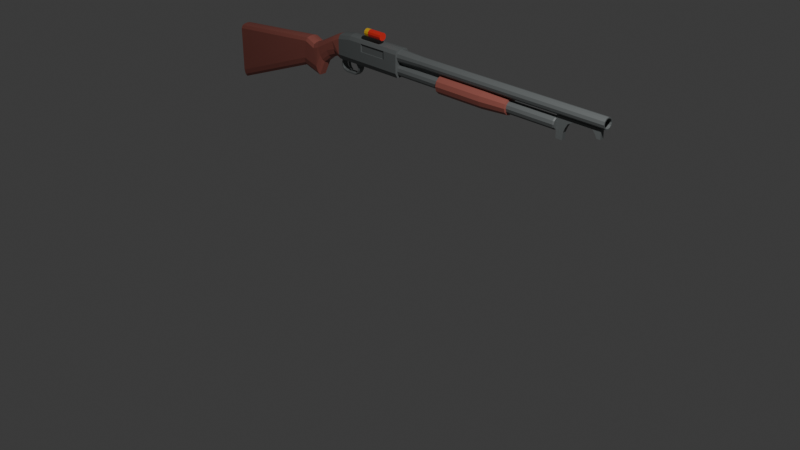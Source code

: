# Source: Shotgun.blend  (saved by Blender 4.4.32; exported with 4.5.12 LTS)
import bpy
from mathutils import Matrix  # noqa: F401  (used for matrix-valued properties, if any)

bpy.ops.wm.read_factory_settings(use_empty=True)
scene = bpy.context.scene
scene.name = 'Scene'

# ---- collections
col_collection = bpy.data.collections.new('Collection'); scene.collection.children.link(col_collection)
col_reference = bpy.data.collections.new('Reference'); scene.collection.children.link(col_reference)
col_stock = bpy.data.collections.new('Stock'); scene.collection.children.link(col_stock)
col_pump = bpy.data.collections.new('Pump'); scene.collection.children.link(col_pump)
col_barrel = bpy.data.collections.new('Barrel'); scene.collection.children.link(col_barrel)
col_tube = bpy.data.collections.new('Tube'); scene.collection.children.link(col_tube)
col_mechanicalslides = bpy.data.collections.new('MechanicalSlides'); scene.collection.children.link(col_mechanicalslides)
col_breachplate = bpy.data.collections.new('BreachPlate'); scene.collection.children.link(col_breachplate)
col_trigger = bpy.data.collections.new('Trigger'); scene.collection.children.link(col_trigger)
col_shell = bpy.data.collections.new('Shell'); scene.collection.children.link(col_shell)

# ---- materials (node trees are filled in below, after node groups)
mat_metal = bpy.data.materials.new('Metal')
mat_wood = bpy.data.materials.new('Wood')
mat_shell_red = bpy.data.materials.new('Shell_red')
mat_shell_brass = bpy.data.materials.new('Shell_brass')

# ---- material node trees
mat_metal.use_nodes = True; mat_metal.node_tree.nodes.clear()
_N = mat_metal.node_tree.nodes; _L = mat_metal.node_tree.links
n0 = _N.new('ShaderNodeBsdfPrincipled'); n0.name = 'Principled BSDF'; n0.location = (10, 300)
n0.inputs[0].default_value = (0.1384, 0.15, 0.15, 1.0)
n1 = _N.new('ShaderNodeOutputMaterial'); n1.name = 'Material Output'; n1.location = (300, 300)
_L.new(n0.outputs[0], n1.inputs[0])
n1.is_active_output = True
mat_wood.use_nodes = True; mat_wood.node_tree.nodes.clear()
_N = mat_wood.node_tree.nodes; _L = mat_wood.node_tree.links
n0 = _N.new('ShaderNodeBsdfPrincipled'); n0.name = 'Principled BSDF'; n0.location = (10, 300)
n0.inputs[0].default_value = (0.3505, 0.1063, 0.08479, 1.0)
n1 = _N.new('ShaderNodeOutputMaterial'); n1.name = 'Material Output'; n1.location = (300, 300)
_L.new(n0.outputs[0], n1.inputs[0])
n1.is_active_output = True
mat_shell_red.use_nodes = True; mat_shell_red.node_tree.nodes.clear()
_N = mat_shell_red.node_tree.nodes; _L = mat_shell_red.node_tree.links
n0 = _N.new('ShaderNodeBsdfPrincipled'); n0.name = 'Principled BSDF'; n0.location = (10, 300)
n0.inputs[0].default_value = (0.8, 0.03472, 0.02811, 1.0)
n1 = _N.new('ShaderNodeOutputMaterial'); n1.name = 'Material Output'; n1.location = (300, 300)
_L.new(n0.outputs[0], n1.inputs[0])
n1.is_active_output = True
mat_shell_brass.use_nodes = True; mat_shell_brass.node_tree.nodes.clear()
_N = mat_shell_brass.node_tree.nodes; _L = mat_shell_brass.node_tree.links
n0 = _N.new('ShaderNodeBsdfPrincipled'); n0.name = 'Principled BSDF'; n0.location = (10, 300)
n0.inputs[0].default_value = (0.8003, 0.4914, 0.02402, 1.0)
n1 = _N.new('ShaderNodeOutputMaterial'); n1.name = 'Material Output'; n1.location = (300, 300)
_L.new(n0.outputs[0], n1.inputs[0])
n1.is_active_output = True

# ---- world
world_world = bpy.data.worlds.new('World'); scene.world = world_world
world_world.use_nodes = True; world_world.node_tree.nodes.clear()
_N = world_world.node_tree.nodes; _L = world_world.node_tree.links
n0 = _N.new('ShaderNodeOutputWorld'); n0.name = 'World Output'; n0.location = (300, 300)
n1 = _N.new('ShaderNodeBackground'); n1.name = 'Background'; n1.location = (10, 300)
n1.inputs[0].default_value = (0.05088, 0.05088, 0.05088, 1.0)
_L.new(n1.outputs[0], n0.inputs[0])
n0.is_active_output = True
world_world.color = (0.05088, 0.05088, 0.05088)
world_world.sun_shadow_jitter_overblur = 0.0

# ---- cameras
cam_camera = bpy.data.cameras.new('Camera')
cam_camera.clip_end = 100.0
cam_camera.ortho_scale = 7.314

# ---- lights
light_light = bpy.data.lights.new('Light', 'POINT')
light_light.energy = 1000.0
light_light.shadow_soft_size = 0.1

# ---- meshes
me_cube_001 = bpy.data.meshes.new('Cube.001')
me_cube_001.from_pydata([(-1.0, 0.0, -1.0), (-1.0, 0.0, 1.0), (1.01, 0.0, -0.5369), (0.938, 0.0, 0.9383), (0.4354, 0.0, 1.0), (0.4354, 0.0, -1.0), (0.7844, 0.0, 1.0), (0.7797, 0.0, -0.8302), (1.535, 0.0, 0.3134), (1.389, 0.0, 1.729), (1.173, 0.0, 1.21), (1.272, 0.0, -0.1118), (1.66, 0.0, 0.4484), (1.566, 0.0, 2.837), (1.882, 0.0, 0.1542), (2.026, 0.0, 2.419), (4.318, 0.0, 0.8908), (4.352, 0.0, 5.162), (-1.0, 1.0, -0.6299), (-1.0, 0.8015, -0.8804), (-1.0, 0.7068, 1.0), (-1.0, 1.0, 0.6663), (0.9911, 1.0, -0.157), (1.004, 0.8015, -0.4142), (0.938, 0.4435, 0.9383), (0.4354, 1.0, -0.6268), (0.4354, 0.8015, -0.8794), (0.4354, 0.7068, 1.0), (0.4354, 1.0, 0.6646), (0.7835, 1.0, 0.6596), (0.7844, 0.7068, 1.0), (0.7807, 1.0, -0.4469), (0.78, 0.8015, -0.7064), (1.389, 0.4435, 1.729), (1.496, 1.0, 0.6885), (1.523, 0.8015, 0.4346), (1.173, 0.4435, 1.21), (1.244, 1.0, 0.2706), (1.263, 0.8015, 0.01178), (1.566, 0.4435, 2.837), (1.644, 1.0, 0.8504), (1.655, 0.8015, 0.5783), (2.026, 0.4435, 2.419), (1.904, 1.0, 0.5037), (1.889, 0.8015, 0.2671), (4.352, 0.4435, 5.162), (4.319, 0.8015, 1.001), (4.321, 1.0, 1.233), (-1.0, 0.4007, -0.9683), (0.4354, 0.4007, -0.9678), (0.7798, 0.4007, -0.7963), (1.007, 0.4007, -0.5036), (1.268, 0.4007, -0.07805), (1.529, 0.4007, 0.3459), (1.657, 0.4007, 0.4853), (1.886, 0.4007, 0.1826), (4.318, 0.4007, 0.918), (0.9463, 0.7098, 0.7676), (0.963, 0.9053, 0.4224), (0.8209, 0.97, 0.6615), (1.407, 0.7116, 1.555), (1.441, 0.9054, 1.226), (1.186, 0.7108, 1.037), (1.211, 0.9131, 0.6995), (1.575, 0.7123, 2.605), (1.592, 0.89, 2.173), (2.013, 0.7127, 2.207), (1.988, 0.8882, 1.816), (4.348, 0.8746, 4.596), (4.351, 0.7129, 4.964), (-1.0, -1.0, -0.6299), (-1.0, -0.8015, -0.8804), (-1.0, -0.7068, 1.0), (-1.0, -1.0, 0.6663), (0.9911, -1.0, -0.157), (1.004, -0.8015, -0.4142), (0.938, -0.4435, 0.9383), (0.4354, -1.0, -0.6268), (0.4354, -0.8015, -0.8794), (0.4354, -0.7068, 1.0), (0.4354, -1.0, 0.6646), (0.7835, -1.0, 0.6596), (0.7844, -0.7068, 1.0), (0.7807, -1.0, -0.4469), (0.78, -0.8015, -0.7064), (1.389, -0.4435, 1.729), (1.496, -1.0, 0.6885), (1.523, -0.8015, 0.4346), (1.173, -0.4435, 1.21), (1.244, -1.0, 0.2706), (1.263, -0.8015, 0.01178), (1.566, -0.4435, 2.837), (1.644, -1.0, 0.8504), (1.655, -0.8015, 0.5783), (2.026, -0.4435, 2.419), (1.904, -1.0, 0.5037), (1.889, -0.8015, 0.2671), (4.352, -0.4435, 5.162), (4.319, -0.8015, 1.001), (4.321, -1.0, 1.233), (-1.0, -0.4007, -0.9683), (0.4354, -0.4007, -0.9678), (0.7798, -0.4007, -0.7963), (1.007, -0.4007, -0.5036), (1.268, -0.4007, -0.07805), (1.529, -0.4007, 0.3459), (1.657, -0.4007, 0.4853), (1.886, -0.4007, 0.1826), (4.318, -0.4007, 0.918), (0.9463, -0.7098, 0.7676), (0.963, -0.9053, 0.4224), (0.8209, -0.97, 0.6615), (1.407, -0.7116, 1.555), (1.441, -0.9054, 1.226), (1.186, -0.7108, 1.037), (1.211, -0.9131, 0.6995), (1.575, -0.7123, 2.605), (1.592, -0.89, 2.173), (2.013, -0.7127, 2.207), (1.988, -0.8882, 1.816), (4.348, -0.8746, 4.596), (4.351, -0.7129, 4.964), (0.06516, 0.0, -1.0), (0.06516, 0.0, 1.0), (0.06516, 0.8015, -0.8797), (0.06516, 1.0, -0.6276), (0.06516, 0.7068, 1.0), (0.06516, 1.0, 0.6651), (0.06516, 0.4007, -0.9679), (0.06516, -0.8015, -0.8797), (0.06516, -1.0, -0.6276), (0.06516, -0.7068, 1.0), (0.06516, -1.0, 0.6651), (0.06516, -0.4007, -0.9679), (-0.6374, 0.0, -1.0), (-0.6374, 0.8015, -0.8802), (-0.6374, 1.0, 0.6658), (-0.6374, 0.4007, -0.9682), (-0.6374, -0.8015, -0.8802), (-0.6374, -1.0, 0.6658), (-0.6374, -0.4007, -0.9682), (-0.6374, 0.0, 1.0), (-0.6374, 1.0, -0.6291), (-0.6374, 0.7068, 1.0), (-0.6374, -1.0, -0.6291), (-0.6374, -0.7068, 1.0), (-0.6374, 1.0, -0.04329), (0.06516, 1.0, -0.04329), (-0.6374, 0.8509, -0.6291), (0.06516, 0.8509, -0.6276), (0.06516, 0.8509, -0.04329), (-0.6374, 0.8509, -0.04329)], [], [(143, 20, 1, 141), (51, 23, 38, 52), (31, 29, 59, 58, 22), (33, 39, 64, 60), (33, 9, 13, 39), (0, 1, 20, 21, 18, 19, 48), (37, 63, 61, 34), (128, 49, 5, 122), (24, 3, 10, 36), (30, 27, 4, 6), (49, 50, 7, 5), (66, 64, 39, 42), (53, 35, 41, 54), (69, 66, 42, 45), (24, 30, 6, 3), (25, 28, 29, 31), (50, 51, 2, 7), (54, 41, 44, 55), (52, 38, 35, 53), (36, 10, 9, 33), (39, 13, 15, 42), (46, 47, 68, 69, 45, 17, 16, 56), (55, 44, 46, 56), (42, 15, 17, 45), (135, 19, 18, 142), (22, 58, 63, 37), (30, 24, 57, 59, 29), (32, 26, 25, 31), (126, 27, 28, 127), (27, 30, 29, 28), (23, 32, 31, 22), (34, 61, 65, 40), (38, 23, 22, 37), (35, 38, 37, 34), (36, 33, 60, 62), (41, 35, 34, 40), (40, 65, 67, 43), (44, 41, 40, 43), (43, 47, 46, 44), (43, 67, 68, 47), (125, 147, 127, 28, 25), (14, 55, 56, 16), (11, 52, 53, 8), (12, 54, 55, 14), (32, 23, 51, 50), (8, 53, 54, 12), (26, 32, 50, 49), (124, 26, 49, 128), (2, 51, 52, 11), (57, 58, 59), (63, 58, 57, 62), (61, 63, 62, 60), (65, 61, 60, 64), (67, 65, 64, 66), (68, 67, 66, 69), (24, 36, 62, 57), (145, 141, 1, 72), (103, 104, 90, 75), (83, 74, 110, 111, 81), (85, 112, 116, 91), (85, 91, 13, 9), (0, 100, 71, 70, 73, 72, 1), (89, 86, 113, 115), (133, 122, 5, 101), (76, 88, 10, 3), (82, 6, 4, 79), (101, 5, 7, 102), (118, 94, 91, 116), (105, 106, 93, 87), (121, 97, 94, 118), (76, 3, 6, 82), (77, 83, 81, 80), (102, 7, 2, 103), (106, 107, 96, 93), (104, 105, 87, 90), (88, 85, 9, 10), (91, 94, 15, 13), (98, 108, 16, 17, 97, 121, 120, 99), (107, 108, 98, 96), (94, 97, 17, 15), (138, 144, 70, 71), (74, 89, 115, 110), (82, 81, 111, 109, 76), (84, 83, 77, 78), (131, 132, 80, 79), (79, 80, 81, 82), (75, 74, 83, 84), (86, 92, 117, 113), (90, 89, 74, 75), (87, 86, 89, 90), (88, 114, 112, 85), (93, 92, 86, 87), (92, 95, 119, 117), (96, 95, 92, 93), (95, 96, 98, 99), (95, 99, 120, 119), (130, 77, 80, 132), (14, 16, 108, 107), (11, 8, 105, 104), (12, 14, 107, 106), (84, 102, 103, 75), (8, 12, 106, 105), (78, 101, 102, 84), (129, 133, 101, 78), (2, 11, 104, 103), (109, 111, 110), (115, 114, 109, 110), (113, 112, 114, 115), (117, 116, 112, 113), (119, 118, 116, 117), (120, 121, 118, 119), (76, 109, 114, 88), (138, 140, 133, 129), (144, 130, 132, 139), (145, 139, 132, 131), (78, 77, 130, 129), (140, 134, 122, 133), (79, 4, 123, 131), (135, 124, 128, 137), (147, 125, 149, 150), (143, 126, 127, 136), (26, 124, 125, 25), (137, 128, 122, 134), (27, 126, 123, 4), (48, 137, 134, 0), (20, 143, 136, 21), (18, 21, 136, 146, 142), (19, 135, 137, 48), (100, 0, 134, 140), (72, 73, 139, 145), (70, 144, 139, 73), (71, 100, 140, 138), (129, 130, 144, 138), (131, 123, 141, 145), (124, 135, 142, 125), (126, 143, 141, 123), (147, 146, 136, 127), (148, 151, 150, 149), (146, 147, 150, 151), (142, 146, 151, 148), (125, 142, 148, 149)])
me_cube_001.polygons.foreach_set('material_index', [0, 1, 1, 1, 1, 0, 1, 0, 1, 0, 0, 1, 1, 1, 1, 0, 1, 1, 1, 1, 1, 1, 1, 1, 0, 1, 1, 0, 0, 0, 1, 1, 1, 1, 1, 1, 1, 1, 1, 1, 0, 1, 1, 1, 1, 1, 0, 0, 1, 1, 1, 1, 1, 1, 1, 1, 0, 1, 1, 1, 1, 0, 1, 0, 1, 0, 0, 1, 1, 1, 1, 0, 1, 1, 1, 1, 1, 1, 1, 1, 0, 1, 1, 0, 0, 0, 1, 1, 1, 1, 1, 1, 1, 1, 1, 1, 0, 1, 1, 1, 1, 1, 0, 0, 1, 1, 1, 1, 1, 1, 1, 1, 0, 0, 0, 0, 0, 0, 0, 0, 0, 0, 0, 0, 0, 0, 0, 0, 0, 0, 0, 0, 0, 0, 0, 0, 0, 0, 0, 0, 0])
_uv = me_cube_001.uv_layers.new(name='UVMap')
_uv.uv.foreach_set('vector', [0.8297, 0.5367, 0.875, 0.5367, 0.875, 0.625, 0.8297, 0.625, 0.3779, 0.5749, 0.3808, 0.5248, 0.3984, 0.5248, 0.3867, 0.5749, 0.4274, 0.4647, 0.5785, 0.4647, 0.5792, 0.4747, 0.5393, 0.5067, 0.4394, 0.5, 0.625, 0.5696, 0.625, 0.5696, 0.6007, 0.536, 0.5943, 0.5361, 0.625, 0.5696, 0.625, 0.625, 0.625, 0.625, 0.625, 0.5696, 0.375, 0.125, 0.625, 0.125, 0.625, 0.2133, 0.5833, 0.25, 0.4213, 0.25, 0.3899, 0.2252, 0.3825, 0.1751, 0.4473, 0.5, 0.5284, 0.5109, 0.5362, 0.5118, 0.4412, 0.5, 0.2589, 0.5749, 0.3055, 0.5749, 0.3044, 0.625, 0.2581, 0.625, 0.625, 0.5696, 0.625, 0.625, 0.625, 0.625, 0.625, 0.5696, 0.6603, 0.5367, 0.6956, 0.5367, 0.6956, 0.625, 0.6603, 0.625, 0.3055, 0.5749, 0.3412, 0.5749, 0.3397, 0.625, 0.3044, 0.625, 0.6016, 0.5359, 0.6007, 0.536, 0.625, 0.5696, 0.625, 0.5696, 0.3857, 0.5749, 0.3964, 0.5248, 0.3886, 0.5248, 0.3818, 0.5749, 0.6134, 0.5359, 0.6016, 0.5359, 0.625, 0.5696, 0.625, 0.5696, 0.625, 0.5696, 0.6603, 0.5367, 0.6603, 0.625, 0.625, 0.625, 0.4216, 0.4294, 0.5831, 0.4294, 0.5785, 0.4647, 0.4274, 0.4647, 0.3412, 0.5749, 0.3779, 0.5749, 0.375, 0.625, 0.3397, 0.625, 0.3818, 0.5749, 0.3886, 0.5248, 0.3875, 0.5248, 0.3812, 0.5749, 0.3867, 0.5749, 0.3984, 0.5248, 0.3964, 0.5248, 0.3857, 0.5749, 0.625, 0.5696, 0.625, 0.625, 0.625, 0.625, 0.625, 0.5696, 0.625, 0.5696, 0.625, 0.625, 0.625, 0.625, 0.625, 0.5696, 0.3815, 0.5248, 0.395, 0.5, 0.5918, 0.5157, 0.6134, 0.5359, 0.625, 0.5696, 0.625, 0.625, 0.375, 0.625, 0.3782, 0.5749, 0.3812, 0.5749, 0.3875, 0.5248, 0.3815, 0.5248, 0.3782, 0.5749, 0.625, 0.5696, 0.625, 0.625, 0.625, 0.625, 0.625, 0.5696, 0.1709, 0.5248, 0.125, 0.5248, 0.125, 0.5, 0.1703, 0.5, 0.4394, 0.5, 0.5393, 0.5067, 0.5284, 0.5109, 0.4473, 0.5, 0.625, 0.4647, 0.6445, 0.5119, 0.6049, 0.5104, 0.5792, 0.4747, 0.5785, 0.4647, 0.3426, 0.5248, 0.3066, 0.5248, 0.3196, 0.5, 0.3397, 0.5, 0.625, 0.3831, 0.625, 0.4294, 0.5831, 0.4294, 0.5831, 0.3831, 0.625, 0.4294, 0.625, 0.4647, 0.5785, 0.4647, 0.5831, 0.4294, 0.3808, 0.5248, 0.3426, 0.5248, 0.3683, 0.5, 0.375, 0.5, 0.4412, 0.5, 0.5362, 0.5118, 0.5556, 0.5137, 0.4171, 0.5, 0.3984, 0.5248, 0.3808, 0.5248, 0.4394, 0.5, 0.4473, 0.5, 0.3964, 0.5248, 0.3984, 0.5248, 0.4473, 0.5, 0.4412, 0.5, 0.625, 0.5696, 0.625, 0.5696, 0.5943, 0.5361, 0.5922, 0.5361, 0.3886, 0.5248, 0.3964, 0.5248, 0.4412, 0.5, 0.4171, 0.5, 0.4171, 0.5, 0.5556, 0.5137, 0.5585, 0.514, 0.4136, 0.5, 0.3875, 0.5248, 0.3886, 0.5248, 0.4171, 0.5, 0.4136, 0.5, 0.4136, 0.5, 0.395, 0.5, 0.3815, 0.5248, 0.3875, 0.5248, 0.4136, 0.5, 0.5585, 0.514, 0.5918, 0.5157, 0.395, 0.5, 0.4215, 0.3831, 0.4946, 0.3831, 0.5831, 0.3831, 0.5831, 0.4294, 0.4216, 0.4294, 0.375, 0.625, 0.3812, 0.5749, 0.3782, 0.5749, 0.375, 0.625, 0.375, 0.625, 0.3867, 0.5749, 0.3857, 0.5749, 0.375, 0.625, 0.375, 0.625, 0.3818, 0.5749, 0.3812, 0.5749, 0.375, 0.625, 0.3426, 0.5248, 0.3808, 0.5248, 0.3779, 0.5749, 0.3412, 0.5749, 0.375, 0.625, 0.3857, 0.5749, 0.3818, 0.5749, 0.375, 0.625, 0.3066, 0.5248, 0.3426, 0.5248, 0.3412, 0.5749, 0.3055, 0.5749, 0.2597, 0.5248, 0.3066, 0.5248, 0.3055, 0.5749, 0.2589, 0.5749, 0.375, 0.625, 0.3779, 0.5749, 0.3867, 0.5749, 0.375, 0.625, 0.5817, 0.5095, 0.5393, 0.5067, 0.5792, 0.4747, 0.5284, 0.5109, 0.5393, 0.5067, 0.5977, 0.5316, 0.5922, 0.5361, 0.5362, 0.5118, 0.5284, 0.5109, 0.5922, 0.5361, 0.5943, 0.5361, 0.5556, 0.5137, 0.5362, 0.5118, 0.5943, 0.5361, 0.6007, 0.536, 0.5585, 0.514, 0.5556, 0.5137, 0.6007, 0.536, 0.6016, 0.5359, 0.5918, 0.5157, 0.5585, 0.514, 0.6016, 0.5359, 0.6134, 0.5359, 0.625, 0.5696, 0.625, 0.5696, 0.5922, 0.5361, 0.5977, 0.5316, 0.8297, 0.5367, 0.8297, 0.625, 0.875, 0.625, 0.875, 0.5367, 0.3779, 0.5749, 0.3867, 0.5749, 0.3984, 0.5248, 0.3808, 0.5248, 0.4274, 0.4647, 0.4394, 0.5, 0.5393, 0.5067, 0.5792, 0.4747, 0.5785, 0.4647, 0.625, 0.5696, 0.5943, 0.5361, 0.6007, 0.536, 0.625, 0.5696, 0.625, 0.5696, 0.625, 0.5696, 0.625, 0.625, 0.625, 0.625, 0.375, 0.125, 0.3825, 0.1751, 0.3899, 0.2252, 0.4213, 0.25, 0.5833, 0.25, 0.625, 0.2133, 0.625, 0.125, 0.4473, 0.5, 0.4412, 0.5, 0.5362, 0.5118, 0.5284, 0.5109, 0.2589, 0.5749, 0.2581, 0.625, 0.3044, 0.625, 0.3055, 0.5749, 0.625, 0.5696, 0.625, 0.5696, 0.625, 0.625, 0.625, 0.625, 0.6603, 0.5367, 0.6603, 0.625, 0.6956, 0.625, 0.6956, 0.5367, 0.3055, 0.5749, 0.3044, 0.625, 0.3397, 0.625, 0.3412, 0.5749, 0.6016, 0.5359, 0.625, 0.5696, 0.625, 0.5696, 0.6007, 0.536, 0.3857, 0.5749, 0.3818, 0.5749, 0.3886, 0.5248, 0.3964, 0.5248, 0.6134, 0.5359, 0.625, 0.5696, 0.625, 0.5696, 0.6016, 0.5359, 0.625, 0.5696, 0.625, 0.625, 0.6603, 0.625, 0.6603, 0.5367, 0.4216, 0.4294, 0.4274, 0.4647, 0.5785, 0.4647, 0.5831, 0.4294, 0.3412, 0.5749, 0.3397, 0.625, 0.375, 0.625, 0.3779, 0.5749, 0.3818, 0.5749, 0.3812, 0.5749, 0.3875, 0.5248, 0.3886, 0.5248, 0.3867, 0.5749, 0.3857, 0.5749, 0.3964, 0.5248, 0.3984, 0.5248, 0.625, 0.5696, 0.625, 0.5696, 0.625, 0.625, 0.625, 0.625, 0.625, 0.5696, 0.625, 0.5696, 0.625, 0.625, 0.625, 0.625, 0.3815, 0.5248, 0.3782, 0.5749, 0.375, 0.625, 0.625, 0.625, 0.625, 0.5696, 0.6134, 0.5359, 0.5918, 0.5157, 0.395, 0.5, 0.3812, 0.5749, 0.3782, 0.5749, 0.3815, 0.5248, 0.3875, 0.5248, 0.625, 0.5696, 0.625, 0.5696, 0.625, 0.625, 0.625, 0.625, 0.1709, 0.5248, 0.1703, 0.5, 0.125, 0.5, 0.125, 0.5248, 0.4394, 0.5, 0.4473, 0.5, 0.5284, 0.5109, 0.5393, 0.5067, 0.625, 0.4647, 0.5785, 0.4647, 0.5792, 0.4747, 0.6049, 0.5104, 0.6445, 0.5119, 0.3426, 0.5248, 0.3397, 0.5, 0.3196, 0.5, 0.3066, 0.5248, 0.625, 0.3831, 0.5831, 0.3831, 0.5831, 0.4294, 0.625, 0.4294, 0.625, 0.4294, 0.5831, 0.4294, 0.5785, 0.4647, 0.625, 0.4647, 0.3808, 0.5248, 0.375, 0.5, 0.3683, 0.5, 0.3426, 0.5248, 0.4412, 0.5, 0.4171, 0.5, 0.5556, 0.5137, 0.5362, 0.5118, 0.3984, 0.5248, 0.4473, 0.5, 0.4394, 0.5, 0.3808, 0.5248, 0.3964, 0.5248, 0.4412, 0.5, 0.4473, 0.5, 0.3984, 0.5248, 0.625, 0.5696, 0.5922, 0.5361, 0.5943, 0.5361, 0.625, 0.5696, 0.3886, 0.5248, 0.4171, 0.5, 0.4412, 0.5, 0.3964, 0.5248, 0.4171, 0.5, 0.4136, 0.5, 0.5585, 0.514, 0.5556, 0.5137, 0.3875, 0.5248, 0.4136, 0.5, 0.4171, 0.5, 0.3886, 0.5248, 0.4136, 0.5, 0.3875, 0.5248, 0.3815, 0.5248, 0.395, 0.5, 0.4136, 0.5, 0.395, 0.5, 0.5918, 0.5157, 0.5585, 0.514, 0.4215, 0.3831, 0.4216, 0.4294, 0.5831, 0.4294, 0.5831, 0.3831, 0.375, 0.625, 0.375, 0.625, 0.3782, 0.5749, 0.3812, 0.5749, 0.375, 0.625, 0.375, 0.625, 0.3857, 0.5749, 0.3867, 0.5749, 0.375, 0.625, 0.375, 0.625, 0.3812, 0.5749, 0.3818, 0.5749, 0.3426, 0.5248, 0.3412, 0.5749, 0.3779, 0.5749, 0.3808, 0.5248, 0.375, 0.625, 0.375, 0.625, 0.3818, 0.5749, 0.3857, 0.5749, 0.3066, 0.5248, 0.3055, 0.5749, 0.3412, 0.5749, 0.3426, 0.5248, 0.2597, 0.5248, 0.2589, 0.5749, 0.3055, 0.5749, 0.3066, 0.5248, 0.375, 0.625, 0.375, 0.625, 0.3867, 0.5749, 0.3779, 0.5749, 0.5817, 0.5095, 0.5792, 0.4747, 0.5393, 0.5067, 0.5284, 0.5109, 0.5922, 0.5361, 0.5977, 0.5316, 0.5393, 0.5067, 0.5362, 0.5118, 0.5943, 0.5361, 0.5922, 0.5361, 0.5284, 0.5109, 0.5556, 0.5137, 0.6007, 0.536, 0.5943, 0.5361, 0.5362, 0.5118, 0.5585, 0.514, 0.6016, 0.5359, 0.6007, 0.536, 0.5556, 0.5137, 0.5918, 0.5157, 0.6134, 0.5359, 0.6016, 0.5359, 0.5585, 0.514, 0.625, 0.5696, 0.5977, 0.5316, 0.5922, 0.5361, 0.625, 0.5696, 0.1709, 0.5248, 0.1706, 0.5749, 0.2589, 0.5749, 0.2597, 0.5248, 0.4214, 0.2953, 0.4215, 0.3831, 0.5831, 0.3831, 0.5832, 0.2953, 0.625, 0.2953, 0.5832, 0.2953, 0.5831, 0.3831, 0.625, 0.3831, 0.3066, 0.5248, 0.3044, 0.5, 0.2581, 0.5, 0.2597, 0.5248, 0.1706, 0.5749, 0.1703, 0.625, 0.2581, 0.625, 0.2589, 0.5749, 0.6956, 0.5367, 0.6956, 0.625, 0.7419, 0.625, 0.7419, 0.5367, 0.1709, 0.5248, 0.2597, 0.5248, 0.2589, 0.5749, 0.1706, 0.5749, 0.4946, 0.3831, 0.4215, 0.3831, 0.4215, 0.3831, 0.4946, 0.3831, 0.625, 0.2953, 0.625, 0.3831, 0.5831, 0.3831, 0.5832, 0.2953, 0.3066, 0.5248, 0.2597, 0.5248, 0.2581, 0.5, 0.3044, 0.5, 0.1706, 0.5749, 0.2589, 0.5749, 0.2581, 0.625, 0.1703, 0.625, 0.6956, 0.5367, 0.7419, 0.5367, 0.7419, 0.625, 0.6956, 0.625, 0.125, 0.5749, 0.1706, 0.5749, 0.1703, 0.625, 0.125, 0.625, 0.625, 0.25, 0.625, 0.2953, 0.5832, 0.2953, 0.5833, 0.25, 0.4213, 0.25, 0.5833, 0.25, 0.5832, 0.2953, 0.4946, 0.2953, 0.4214, 0.2953, 0.125, 0.5248, 0.1709, 0.5248, 0.1706, 0.5749, 0.125, 0.5749, 0.125, 0.5749, 0.125, 0.625, 0.1703, 0.625, 0.1706, 0.5749, 0.625, 0.25, 0.5833, 0.25, 0.5832, 0.2953, 0.625, 0.2953, 0.4213, 0.25, 0.4214, 0.2953, 0.5832, 0.2953, 0.5833, 0.25, 0.125, 0.5248, 0.125, 0.5749, 0.1706, 0.5749, 0.1709, 0.5248, 0.2597, 0.5248, 0.2581, 0.5, 0.1703, 0.5, 0.1709, 0.5248, 0.7419, 0.5367, 0.7419, 0.625, 0.8297, 0.625, 0.8297, 0.5367, 0.2597, 0.5248, 0.1709, 0.5248, 0.1703, 0.5, 0.2581, 0.5, 0.7419, 0.5367, 0.8297, 0.5367, 0.8297, 0.625, 0.7419, 0.625, 0.4946, 0.3831, 0.4946, 0.2953, 0.5832, 0.2953, 0.5831, 0.3831, 0.4214, 0.2953, 0.4946, 0.2953, 0.4946, 0.3831, 0.4215, 0.3831, 0.4946, 0.2953, 0.4946, 0.3831, 0.4946, 0.3831, 0.4946, 0.2953, 0.4214, 0.2953, 0.4946, 0.2953, 0.4946, 0.2953, 0.4214, 0.2953, 0.2581, 0.5, 0.1703, 0.5, 0.1703, 0.5, 0.2581, 0.5])
me_cube_001.materials.append(mat_metal)
me_cube_001.materials.append(mat_wood)
me_cube_001.update()
me_cylinder_002 = bpy.data.meshes.new('Cylinder.002')
me_cylinder_002.from_pydata([(-0.866, 0.5, 0.3152), (-1.0, 0.0, 0.3152), (-0.866, -0.5, 0.3152), (-0.5, -0.866, 0.3152), (0.0, -1.0, 0.3152), (0.5, -0.866, 0.3152), (0.866, -0.5, 0.3152), (1.0, 0.0, 0.3152), (0.866, 0.5, 0.3152), (-0.5, 0.866, 0.3152), (0.5, 0.866, 0.3152), (0.0, 1.0, 0.3152), (1.445e-08, 0.5912, -1.0), (0.0, 1.0, -0.9679), (-0.06089, 0.4993, 1.02), (-0.06089, 0.8444, 0.9926), (0.2956, 0.512, -1.0), (0.5, 0.866, -0.9679), (0.1887, 0.4324, 1.02), (0.3613, 0.7313, 0.9926), (0.512, 0.2956, -1.0), (0.866, 0.5, -0.9679), (0.3715, 0.2496, 1.02), (0.6704, 0.4222, 0.9926), (0.5912, -1.445e-08, -1.0), (1.0, 0.0, -0.9679), (0.4384, -1.082e-08, 1.02), (0.7835, -2.039e-08, 0.9926), (0.512, -0.2956, -1.0), (0.866, -0.5, -0.9679), (0.3715, -0.2496, 1.02), (0.6704, -0.4222, 0.9926), (0.2956, -0.512, -1.0), (0.5, -0.866, -0.9679), (0.1887, -0.4324, 1.02), (0.3613, -0.7313, 0.9926), (-1.445e-08, -0.5912, -1.0), (0.0, -1.0, -0.9679), (-0.06089, -0.4993, 1.02), (-0.06089, -0.8444, 0.9926), (-0.2956, -0.512, -1.0), (-0.5, -0.866, -0.9679), (-0.3105, -0.4324, 1.02), (-0.4831, -0.7313, 0.9926), (-0.512, -0.2956, -1.0), (-0.866, -0.5, -0.9679), (-0.4933, -0.2496, 1.02), (-0.7922, -0.4222, 0.9926), (-0.5912, 1.445e-08, -1.0), (-1.0, 0.0, -0.9679), (-0.5601, -3.236e-08, 1.02), (-0.9053, -2.039e-08, 0.9926), (-0.512, 0.2956, -1.0), (-0.866, 0.5, -0.9679), (-0.4933, 0.2496, 1.02), (-0.7922, 0.4222, 0.9926), (-0.2956, 0.512, -1.0), (-0.5, 0.866, -0.9679), (-0.3105, 0.4324, 1.02), (-0.4831, 0.7313, 0.9926)], [], [(9, 59, 15, 11), (8, 23, 27, 7), (7, 27, 31, 6), (6, 31, 35, 5), (5, 35, 39, 4), (4, 39, 43, 3), (3, 43, 47, 2), (2, 47, 51, 1), (1, 51, 55, 0), (0, 55, 59, 9), (10, 19, 23, 8), (13, 11, 10, 17), (18, 14, 58, 54, 50, 46, 42, 38, 34, 30, 26, 22), (11, 15, 19, 10), (13, 17, 16, 12), (19, 15, 14, 18), (17, 21, 20, 16), (23, 19, 18, 22), (21, 25, 24, 20), (27, 23, 22, 26), (25, 29, 28, 24), (31, 27, 26, 30), (29, 33, 32, 28), (35, 31, 30, 34), (33, 37, 36, 32), (39, 35, 34, 38), (37, 41, 40, 36), (43, 39, 38, 42), (41, 45, 44, 40), (47, 43, 42, 46), (45, 49, 48, 44), (51, 47, 46, 50), (49, 53, 52, 48), (55, 51, 50, 54), (53, 57, 56, 52), (59, 55, 54, 58), (57, 13, 12, 56), (15, 59, 58, 14), (12, 16, 20, 24, 28, 32, 36, 40, 44, 48, 52, 56), (17, 10, 8, 21), (53, 0, 9, 57), (49, 1, 0, 53), (45, 2, 1, 49), (41, 3, 2, 45), (37, 4, 3, 41), (33, 5, 4, 37), (29, 6, 5, 33), (25, 7, 6, 29), (21, 8, 7, 25), (57, 9, 11, 13)])
me_cylinder_002.polygons.foreach_set('material_index', [1, 1, 1, 1, 1, 1, 1, 1, 1, 1, 1, 1, 1, 1, 1, 1, 1, 1, 1, 1, 1, 1, 1, 1, 1, 1, 1, 1, 1, 1, 1, 1, 1, 1, 1, 1, 1, 1, 1, 1, 1, 1, 1, 1, 1, 1, 1, 1, 1, 1])
_uv = me_cylinder_002.uv_layers.new(name='UVMap')
_uv.uv.foreach_set('vector', [0.08333, 0.8288, 0.08333, 0.992, 7.451e-08, 0.992, 7.451e-08, 0.8288, 0.8333, 0.8288, 0.8333, 0.992, 0.75, 0.992, 0.75, 0.8288, 0.75, 0.8288, 0.75, 0.992, 0.6667, 0.992, 0.6667, 0.8288, 0.6667, 0.8288, 0.6667, 0.992, 0.5833, 0.992, 0.5833, 0.8288, 0.5833, 0.8288, 0.5833, 0.992, 0.5, 0.992, 0.5, 0.8288, 0.5, 0.8288, 0.5, 0.992, 0.4167, 0.992, 0.4167, 0.8288, 0.4167, 0.8288, 0.4167, 0.992, 0.3333, 0.992, 0.3333, 0.8288, 0.3333, 0.8288, 0.3333, 0.992, 0.25, 0.992, 0.25, 0.8288, 0.25, 0.8288, 0.25, 0.992, 0.1667, 0.992, 0.1667, 0.8288, 0.1667, 0.8288, 0.1667, 0.992, 0.08333, 0.992, 0.08333, 0.8288, 0.9167, 0.8288, 0.9167, 0.992, 0.8333, 0.992, 0.8333, 0.8288, 1.0, 0.508, 1.0, 0.8288, 0.9167, 0.8288, 0.9167, 0.508, 0.3209, 0.3729, 0.25, 0.3919, 0.1791, 0.3729, 0.1271, 0.3209, 0.1081, 0.25, 0.1271, 0.1791, 0.1791, 0.1271, 0.25, 0.1081, 0.3209, 0.1271, 0.3729, 0.1791, 0.3919, 0.25, 0.3729, 0.3209, 1.0, 0.8288, 1.0, 0.992, 0.9167, 0.992, 0.9167, 0.8288, 0.75, 0.49, 0.87, 0.4578, 0.8209, 0.3729, 0.75, 0.3919, 0.37, 0.4578, 0.25, 0.49, 0.25, 0.3919, 0.3209, 0.3729, 0.87, 0.4578, 0.9578, 0.37, 0.8729, 0.3209, 0.8209, 0.3729, 0.4578, 0.37, 0.37, 0.4578, 0.3209, 0.3729, 0.3729, 0.3209, 0.9578, 0.37, 0.99, 0.25, 0.8919, 0.25, 0.8729, 0.3209, 0.49, 0.25, 0.4578, 0.37, 0.3729, 0.3209, 0.3919, 0.25, 0.99, 0.25, 0.9578, 0.13, 0.8729, 0.1791, 0.8919, 0.25, 0.4578, 0.13, 0.49, 0.25, 0.3919, 0.25, 0.3729, 0.1791, 0.9578, 0.13, 0.87, 0.04215, 0.8209, 0.1271, 0.8729, 0.1791, 0.37, 0.04215, 0.4578, 0.13, 0.3729, 0.1791, 0.3209, 0.1271, 0.87, 0.04215, 0.75, 0.01, 0.75, 0.1081, 0.8209, 0.1271, 0.25, 0.01, 0.37, 0.04215, 0.3209, 0.1271, 0.25, 0.1081, 0.75, 0.01, 0.63, 0.04215, 0.6791, 0.1271, 0.75, 0.1081, 0.13, 0.04215, 0.25, 0.01, 0.25, 0.1081, 0.1791, 0.1271, 0.63, 0.04215, 0.5422, 0.13, 0.6271, 0.1791, 0.6791, 0.1271, 0.04215, 0.13, 0.13, 0.04215, 0.1791, 0.1271, 0.1271, 0.1791, 0.5422, 0.13, 0.51, 0.25, 0.6081, 0.25, 0.6271, 0.1791, 0.01, 0.25, 0.04215, 0.13, 0.1271, 0.1791, 0.1081, 0.25, 0.51, 0.25, 0.5422, 0.37, 0.6271, 0.3209, 0.6081, 0.25, 0.04215, 0.37, 0.01, 0.25, 0.1081, 0.25, 0.1271, 0.3209, 0.5422, 0.37, 0.63, 0.4578, 0.6791, 0.3729, 0.6271, 0.3209, 0.13, 0.4578, 0.04215, 0.37, 0.1271, 0.3209, 0.1791, 0.3729, 0.63, 0.4578, 0.75, 0.49, 0.75, 0.3919, 0.6791, 0.3729, 0.25, 0.49, 0.13, 0.4578, 0.1791, 0.3729, 0.25, 0.3919, 0.75, 0.3919, 0.8209, 0.3729, 0.8729, 0.3209, 0.8919, 0.25, 0.8729, 0.1791, 0.8209, 0.1271, 0.75, 0.1081, 0.6791, 0.1271, 0.6271, 0.1791, 0.6081, 0.25, 0.6271, 0.3209, 0.6791, 0.3729, 0.9167, 0.508, 0.9167, 0.8288, 0.8333, 0.8288, 0.8333, 0.508, 0.1667, 0.508, 0.1667, 0.8288, 0.08333, 0.8288, 0.08333, 0.508, 0.25, 0.508, 0.25, 0.8288, 0.1667, 0.8288, 0.1667, 0.508, 0.3333, 0.508, 0.3333, 0.8288, 0.25, 0.8288, 0.25, 0.508, 0.4167, 0.508, 0.4167, 0.8288, 0.3333, 0.8288, 0.3333, 0.508, 0.5, 0.508, 0.5, 0.8288, 0.4167, 0.8288, 0.4167, 0.508, 0.5833, 0.508, 0.5833, 0.8288, 0.5, 0.8288, 0.5, 0.508, 0.6667, 0.508, 0.6667, 0.8288, 0.5833, 0.8288, 0.5833, 0.508, 0.75, 0.508, 0.75, 0.8288, 0.6667, 0.8288, 0.6667, 0.508, 0.8333, 0.508, 0.8333, 0.8288, 0.75, 0.8288, 0.75, 0.508, 0.08333, 0.508, 0.08333, 0.8288, 7.451e-08, 0.8288, 7.451e-08, 0.508])
me_cylinder_002.materials.append(mat_metal)
me_cylinder_002.materials.append(mat_wood)
me_cylinder_002.update()
me_cylinder = bpy.data.meshes.new('Cylinder')
me_cylinder.from_pydata([(0.0, 1.0, -1.0), (-3.688e-07, 0.8296, 0.7102), (0.5, 0.866, -1.0), (0.4148, 0.7185, 0.7102), (0.866, 0.5, -1.0), (0.7185, 0.4148, 0.7102), (1.0, 0.0, -1.0), (0.8296, 1.171e-09, 0.7102), (0.866, -0.5, -1.0), (0.7185, -0.4148, 0.7102), (0.5, -0.866, -1.0), (0.4148, -0.7185, 0.7102), (0.0, -1.0, -1.0), (-3.688e-07, -0.8296, 0.7102), (-0.5, -0.866, -1.0), (-0.4148, -0.7185, 0.7102), (-0.866, -0.5, -1.0), (-0.7185, -0.4148, 0.7102), (-1.0, 0.0, -1.0), (-0.8296, 1.171e-09, 0.7102), (-0.866, 0.5, -1.0), (-0.7185, 0.4148, 0.7102), (-0.5, 0.866, -1.0), (-0.4148, 0.7185, 0.7102), (0.4148, 0.7185, 0.7102), (-3.688e-07, 0.8296, 0.7102), (0.7185, 0.4148, 0.7102), (0.8296, 1.171e-09, 0.7102), (0.7185, -0.4148, 0.7102), (0.4148, -0.7185, 0.7102), (-3.688e-07, -0.8296, 0.7102), (-0.4148, -0.7185, 0.7102), (-0.7185, -0.4148, 0.7102), (-0.8296, 1.171e-09, 0.7102), (-0.7185, 0.4148, 0.7102), (-0.4148, 0.7185, 0.7102), (0.335, 0.5802, 13.8), (2.017e-06, 0.6699, 13.8), (0.5802, 0.335, 13.8), (0.6699, 1.171e-09, 13.8), (0.5802, -0.335, 13.8), (0.335, -0.5802, 13.8), (2.017e-06, -0.6699, 13.8), (-0.3349, -0.5802, 13.8), (-0.5802, -0.335, 13.8), (-0.6699, 1.171e-09, 13.8), (-0.5802, 0.335, 13.8), (-0.3349, 0.5802, 13.8), (0.4148, 0.7185, 13.8), (2.02e-06, 0.8296, 13.8), (0.7185, 0.4148, 13.8), (0.8296, 1.171e-09, 13.8), (0.7185, -0.4148, 13.8), (0.4148, -0.7185, 13.8), (2.02e-06, -0.8296, 13.8), (-0.4148, -0.7185, 13.8), (-0.7185, -0.4148, 13.8), (-0.8296, 1.171e-09, 13.8), (-0.7185, 0.4148, 13.8), (-0.4148, 0.7185, 13.8), (0.335, 0.5802, 0.8943), (-3.377e-07, 0.6699, 0.8943), (0.5802, 0.335, 0.8943), (0.6699, 1.171e-09, 0.8943), (0.5802, -0.335, 0.8943), (0.335, -0.5802, 0.8943), (-3.377e-07, -0.6699, 0.8943), (-0.335, -0.5802, 0.8943), (-0.5802, -0.335, 0.8943), (-0.6699, 1.171e-09, 0.8943), (-0.5802, 0.335, 0.8943), (-0.335, 0.5802, 0.8943)], [], [(0, 1, 3, 2), (2, 3, 5, 4), (4, 5, 7, 6), (6, 7, 9, 8), (8, 9, 11, 10), (10, 11, 13, 12), (12, 13, 15, 14), (14, 15, 17, 16), (16, 17, 19, 18), (18, 19, 21, 20), (11, 9, 28, 29), (20, 21, 23, 22), (22, 23, 1, 0), (0, 2, 4, 6, 8, 10, 12, 14, 16, 18, 20, 22), (30, 29, 53, 54), (9, 7, 27, 28), (1, 23, 35, 25), (3, 1, 25, 24), (7, 5, 26, 27), (23, 21, 34, 35), (5, 3, 24, 26), (21, 19, 33, 34), (19, 17, 32, 33), (17, 15, 31, 32), (15, 13, 30, 31), (13, 11, 29, 30), (41, 40, 64, 65), (27, 26, 50, 51), (34, 33, 57, 58), (31, 30, 54, 55), (28, 27, 51, 52), (35, 34, 58, 59), (24, 25, 49, 48), (32, 31, 55, 56), (29, 28, 52, 53), (25, 35, 59, 49), (26, 24, 48, 50), (33, 32, 56, 57), (37, 36, 48, 49), (36, 38, 50, 48), (38, 39, 51, 50), (39, 40, 52, 51), (40, 41, 53, 52), (41, 42, 54, 53), (42, 43, 55, 54), (43, 44, 56, 55), (44, 45, 57, 56), (45, 46, 58, 57), (46, 47, 59, 58), (47, 37, 49, 59), (60, 61, 71, 70, 69, 68, 67, 66, 65, 64, 63, 62), (37, 47, 71, 61), (38, 36, 60, 62), (45, 44, 68, 69), (42, 41, 65, 66), (39, 38, 62, 63), (46, 45, 69, 70), (43, 42, 66, 67), (40, 39, 63, 64), (47, 46, 70, 71), (36, 37, 61, 60), (44, 43, 67, 68)])
_uv = me_cylinder.uv_layers.new(name='UVMap')
_uv.uv.foreach_set('vector', [1.0, 0.5, 1.0, 1.0, 0.9167, 1.0, 0.9167, 0.5, 0.9167, 0.5, 0.9167, 1.0, 0.8333, 1.0, 0.8333, 0.5, 0.8333, 0.5, 0.8333, 1.0, 0.75, 1.0, 0.75, 0.5, 0.75, 0.5, 0.75, 1.0, 0.6667, 1.0, 0.6667, 0.5, 0.6667, 0.5, 0.6667, 1.0, 0.5833, 1.0, 0.5833, 0.5, 0.5833, 0.5, 0.5833, 1.0, 0.5, 1.0, 0.5, 0.5, 0.5, 0.5, 0.5, 1.0, 0.4167, 1.0, 0.4167, 0.5, 0.4167, 0.5, 0.4167, 1.0, 0.3333, 1.0, 0.3333, 0.5, 0.3333, 0.5, 0.3333, 1.0, 0.25, 1.0, 0.25, 0.5, 0.25, 0.5, 0.25, 1.0, 0.1667, 1.0, 0.1667, 0.5, 0.5833, 1.0, 0.6667, 1.0, 0.6667, 1.0, 0.5833, 1.0, 0.1667, 0.5, 0.1667, 1.0, 0.08333, 1.0, 0.08333, 0.5, 0.08333, 0.5, 0.08333, 1.0, 7.451e-08, 1.0, 7.451e-08, 0.5, 0.75, 0.49, 0.87, 0.4578, 0.9578, 0.37, 0.99, 0.25, 0.9578, 0.13, 0.87, 0.04215, 0.75, 0.01, 0.63, 0.04215, 0.5422, 0.13, 0.51, 0.25, 0.5422, 0.37, 0.63, 0.4578, 0.5, 1.0, 0.5833, 1.0, 0.5833, 1.0, 0.5, 1.0, 0.6667, 1.0, 0.75, 1.0, 0.75, 1.0, 0.6667, 1.0, 7.451e-08, 1.0, 0.08333, 1.0, 0.08333, 1.0, 7.451e-08, 1.0, 0.9167, 1.0, 1.0, 1.0, 1.0, 1.0, 0.9167, 1.0, 0.75, 1.0, 0.8333, 1.0, 0.8333, 1.0, 0.75, 1.0, 0.08333, 1.0, 0.1667, 1.0, 0.1667, 1.0, 0.08333, 1.0, 0.8333, 1.0, 0.9167, 1.0, 0.9167, 1.0, 0.8333, 1.0, 0.1667, 1.0, 0.25, 1.0, 0.25, 1.0, 0.1667, 1.0, 0.25, 1.0, 0.3333, 1.0, 0.3333, 1.0, 0.25, 1.0, 0.3333, 1.0, 0.4167, 1.0, 0.4167, 1.0, 0.3333, 1.0, 0.4167, 1.0, 0.5, 1.0, 0.5, 1.0, 0.4167, 1.0, 0.5, 1.0, 0.5833, 1.0, 0.5833, 1.0, 0.5, 1.0, 0.3469, 0.08217, 0.4178, 0.1531, 0.4178, 0.1531, 0.3469, 0.08217, 0.75, 1.0, 0.8333, 1.0, 0.8333, 1.0, 0.75, 1.0, 0.1667, 1.0, 0.25, 1.0, 0.25, 1.0, 0.1667, 1.0, 0.4167, 1.0, 0.5, 1.0, 0.5, 1.0, 0.4167, 1.0, 0.6667, 1.0, 0.75, 1.0, 0.75, 1.0, 0.6667, 1.0, 0.08333, 1.0, 0.1667, 1.0, 0.1667, 1.0, 0.08333, 1.0, 0.9167, 1.0, 1.0, 1.0, 1.0, 1.0, 0.9167, 1.0, 0.3333, 1.0, 0.4167, 1.0, 0.4167, 1.0, 0.3333, 1.0, 0.5833, 1.0, 0.6667, 1.0, 0.6667, 1.0, 0.5833, 1.0, 7.451e-08, 1.0, 0.08333, 1.0, 0.08333, 1.0, 7.451e-08, 1.0, 0.8333, 1.0, 0.9167, 1.0, 0.9167, 1.0, 0.8333, 1.0, 0.25, 1.0, 0.3333, 1.0, 0.3333, 1.0, 0.25, 1.0, 0.25, 0.4438, 0.3469, 0.4178, 0.37, 0.4578, 0.25, 0.49, 0.3469, 0.4178, 0.4178, 0.3469, 0.4578, 0.37, 0.37, 0.4578, 0.4178, 0.3469, 0.4438, 0.25, 0.49, 0.25, 0.4578, 0.37, 0.4438, 0.25, 0.4178, 0.1531, 0.4578, 0.13, 0.49, 0.25, 0.4178, 0.1531, 0.3469, 0.08217, 0.37, 0.04215, 0.4578, 0.13, 0.3469, 0.08217, 0.25, 0.0562, 0.25, 0.01, 0.37, 0.04215, 0.25, 0.0562, 0.1531, 0.08217, 0.13, 0.04215, 0.25, 0.01, 0.1531, 0.08217, 0.08217, 0.1531, 0.04215, 0.13, 0.13, 0.04215, 0.08217, 0.1531, 0.0562, 0.25, 0.01, 0.25, 0.04215, 0.13, 0.0562, 0.25, 0.08217, 0.3469, 0.04215, 0.37, 0.01, 0.25, 0.08217, 0.3469, 0.1531, 0.4178, 0.13, 0.4578, 0.04215, 0.37, 0.1531, 0.4178, 0.25, 0.4438, 0.25, 0.49, 0.13, 0.4578, 0.3469, 0.4178, 0.25, 0.4438, 0.1531, 0.4178, 0.08217, 0.3469, 0.0562, 0.25, 0.08217, 0.1531, 0.1531, 0.08217, 0.25, 0.0562, 0.3469, 0.08217, 0.4178, 0.1531, 0.4438, 0.25, 0.4178, 0.3469, 0.25, 0.4438, 0.1531, 0.4178, 0.1531, 0.4178, 0.25, 0.4438, 0.4178, 0.3469, 0.3469, 0.4178, 0.3469, 0.4178, 0.4178, 0.3469, 0.0562, 0.25, 0.08217, 0.1531, 0.08217, 0.1531, 0.0562, 0.25, 0.25, 0.0562, 0.3469, 0.08217, 0.3469, 0.08217, 0.25, 0.0562, 0.4438, 0.25, 0.4178, 0.3469, 0.4178, 0.3469, 0.4438, 0.25, 0.08217, 0.3469, 0.0562, 0.25, 0.0562, 0.25, 0.08217, 0.3469, 0.1531, 0.08217, 0.25, 0.0562, 0.25, 0.0562, 0.1531, 0.08217, 0.4178, 0.1531, 0.4438, 0.25, 0.4438, 0.25, 0.4178, 0.1531, 0.1531, 0.4178, 0.08217, 0.3469, 0.08217, 0.3469, 0.1531, 0.4178, 0.3469, 0.4178, 0.25, 0.4438, 0.25, 0.4438, 0.3469, 0.4178, 0.08217, 0.1531, 0.1531, 0.08217, 0.1531, 0.08217, 0.08217, 0.1531])
me_cylinder.materials.append(mat_metal)
me_cylinder.materials.append(mat_wood)
me_cylinder.update()
me_cube = bpy.data.meshes.new('Cube')
me_cube.from_pydata([(-1.0, -0.178, -1.0), (-1.0, -0.178, 1.0), (-0.3289, -0.178, -1.0), (0.6095, -0.178, 1.0), (-1.0, -0.178, -0.3333), (-1.0, -0.178, 0.4914), (0.1232, -0.178, 0.4914), (-0.2878, -0.178, -0.3333), (-1.0, -0.178, 0.07904), (-0.1166, -0.178, 0.07904), (-1.0, -0.178, 0.7457), (0.6095, -0.178, 0.7457), (3.343, -0.178, 1.0), (3.343, -0.178, 0.7457), (2.519, -0.178, 1.0), (2.519, -0.178, 0.7457), (3.343, -0.178, 0.1018), (2.971, -0.178, 0.1018), (3.343, -0.178, 0.4237), (2.8, -0.178, 0.4237), (-1.0, 0.0, -1.0), (-1.0, 0.0, 1.0), (-0.3289, 0.0, -1.0), (0.6095, 0.0, 1.0), (-0.2878, 0.0, -0.3333), (0.1232, 0.0, 0.4914), (-1.0, 0.0, -0.3333), (-1.0, 0.0, 0.4914), (-1.0, 0.0, 0.07904), (-0.1166, 0.0, 0.07904), (0.6095, 0.0, 0.7457), (-1.0, 0.0, 0.7457), (3.343, 0.0, 1.0), (3.343, 0.0, 0.7457), (2.519, 0.0, 0.7457), (2.519, 0.0, 1.0), (3.343, 0.0, 0.1018), (2.971, 0.0, 0.1018), (2.8, 0.0, 0.4237), (3.343, 0.0, 0.4237), (-1.0, 0.178, -1.0), (-1.0, 0.178, 1.0), (-0.3289, 0.178, -1.0), (0.6095, 0.178, 1.0), (-1.0, 0.178, -0.3333), (-1.0, 0.178, 0.4914), (0.1232, 0.178, 0.4914), (-0.2878, 0.178, -0.3333), (-1.0, 0.178, 0.07904), (-0.1166, 0.178, 0.07904), (-1.0, 0.178, 0.7457), (0.6095, 0.178, 0.7457), (3.343, 0.178, 1.0), (3.343, 0.178, 0.7457), (2.519, 0.178, 1.0), (2.519, 0.178, 0.7457), (3.343, 0.178, 0.1018), (2.971, 0.178, 0.1018), (3.343, 0.178, 0.4237), (2.8, 0.178, 0.4237)], [], [(11, 3, 1, 10), (20, 22, 2, 0), (23, 21, 1, 3), (2, 7, 4, 0), (9, 6, 5, 8), (22, 24, 7, 2), (29, 25, 6, 9), (24, 29, 9, 7), (7, 9, 8, 4), (6, 11, 10, 5), (25, 30, 11, 6), (33, 32, 12, 13), (35, 14, 12, 32), (39, 18, 16, 36), (14, 15, 13, 12), (3, 11, 15, 14), (23, 3, 14, 35), (18, 19, 17, 16), (13, 15, 19, 18), (33, 13, 18, 39), (15, 34, 38, 19), (19, 38, 37, 17), (17, 37, 36, 16), (11, 30, 34, 15), (5, 10, 31, 27), (4, 8, 28, 26), (8, 5, 27, 28), (0, 4, 26, 20), (10, 1, 21, 31), (51, 50, 41, 43), (20, 40, 42, 22), (23, 43, 41, 21), (42, 40, 44, 47), (49, 48, 45, 46), (22, 42, 47, 24), (29, 49, 46, 25), (24, 47, 49, 29), (47, 44, 48, 49), (46, 45, 50, 51), (25, 46, 51, 30), (33, 53, 52, 32), (35, 32, 52, 54), (39, 36, 56, 58), (54, 52, 53, 55), (43, 54, 55, 51), (23, 35, 54, 43), (58, 56, 57, 59), (53, 58, 59, 55), (33, 39, 58, 53), (55, 59, 38, 34), (59, 57, 37, 38), (57, 56, 36, 37), (51, 55, 34, 30), (45, 27, 31, 50), (44, 26, 28, 48), (48, 28, 27, 45), (40, 20, 26, 44), (50, 31, 21, 41)])
_uv = me_cube.uv_layers.new(name='UVMap')
_uv.uv.foreach_set('vector', [0.5932, 0.75, 0.625, 0.75, 0.625, 1.0, 0.5932, 1.0, 0.125, 0.625, 0.375, 0.625, 0.375, 0.75, 0.125, 0.75, 0.625, 0.625, 0.875, 0.625, 0.875, 0.75, 0.625, 0.75, 0.375, 0.75, 0.4583, 0.75, 0.4583, 1.0, 0.375, 1.0, 0.5099, 0.75, 0.5614, 0.75, 0.5614, 1.0, 0.5099, 1.0, 0.375, 0.625, 0.4583, 0.625, 0.4583, 0.75, 0.375, 0.75, 0.5099, 0.625, 0.5614, 0.625, 0.5614, 0.75, 0.5099, 0.75, 0.4583, 0.625, 0.5099, 0.625, 0.5099, 0.75, 0.4583, 0.75, 0.4583, 0.75, 0.5099, 0.75, 0.5099, 1.0, 0.4583, 1.0, 0.5614, 0.75, 0.5932, 0.75, 0.5932, 1.0, 0.5614, 1.0, 0.5614, 0.625, 0.5932, 0.625, 0.5932, 0.75, 0.5614, 0.75, 0.5932, 0.625, 0.625, 0.625, 0.625, 0.75, 0.5932, 0.75, 0.625, 0.625, 0.625, 0.75, 0.625, 0.75, 0.625, 0.625, 0.5932, 0.625, 0.5932, 0.75, 0.5932, 0.75, 0.5932, 0.625, 0.625, 0.75, 0.5932, 0.75, 0.5932, 0.75, 0.625, 0.75, 0.625, 0.75, 0.5932, 0.75, 0.5932, 0.75, 0.625, 0.75, 0.625, 0.625, 0.625, 0.75, 0.625, 0.75, 0.625, 0.625, 0.5932, 0.75, 0.5932, 0.75, 0.5932, 0.75, 0.5932, 0.75, 0.5932, 0.75, 0.5932, 0.75, 0.5932, 0.75, 0.5932, 0.75, 0.5932, 0.625, 0.5932, 0.75, 0.5932, 0.75, 0.5932, 0.625, 0.5932, 0.75, 0.5932, 0.625, 0.5932, 0.625, 0.5932, 0.75, 0.5932, 0.75, 0.5932, 0.625, 0.5932, 0.625, 0.5932, 0.75, 0.5932, 0.75, 0.5932, 0.625, 0.5932, 0.625, 0.5932, 0.75, 0.5932, 0.75, 0.5932, 0.625, 0.5932, 0.625, 0.5932, 0.75, 0.5614, 0.0, 0.5932, 0.0, 0.5932, 0.125, 0.5614, 0.125, 0.4583, 0.0, 0.5099, 0.0, 0.5099, 0.125, 0.4583, 0.125, 0.5099, 0.0, 0.5614, 0.0, 0.5614, 0.125, 0.5099, 0.125, 0.375, 0.0, 0.4583, 0.0, 0.4583, 0.125, 0.375, 0.125, 0.5932, 0.0, 0.625, 0.0, 0.625, 0.125, 0.5932, 0.125, 0.5932, 0.75, 0.5932, 1.0, 0.625, 1.0, 0.625, 0.75, 0.125, 0.625, 0.125, 0.75, 0.375, 0.75, 0.375, 0.625, 0.625, 0.625, 0.625, 0.75, 0.875, 0.75, 0.875, 0.625, 0.375, 0.75, 0.375, 1.0, 0.4583, 1.0, 0.4583, 0.75, 0.5099, 0.75, 0.5099, 1.0, 0.5614, 1.0, 0.5614, 0.75, 0.375, 0.625, 0.375, 0.75, 0.4583, 0.75, 0.4583, 0.625, 0.5099, 0.625, 0.5099, 0.75, 0.5614, 0.75, 0.5614, 0.625, 0.4583, 0.625, 0.4583, 0.75, 0.5099, 0.75, 0.5099, 0.625, 0.4583, 0.75, 0.4583, 1.0, 0.5099, 1.0, 0.5099, 0.75, 0.5614, 0.75, 0.5614, 1.0, 0.5932, 1.0, 0.5932, 0.75, 0.5614, 0.625, 0.5614, 0.75, 0.5932, 0.75, 0.5932, 0.625, 0.5932, 0.625, 0.5932, 0.75, 0.625, 0.75, 0.625, 0.625, 0.625, 0.625, 0.625, 0.625, 0.625, 0.75, 0.625, 0.75, 0.5932, 0.625, 0.5932, 0.625, 0.5932, 0.75, 0.5932, 0.75, 0.625, 0.75, 0.625, 0.75, 0.5932, 0.75, 0.5932, 0.75, 0.625, 0.75, 0.625, 0.75, 0.5932, 0.75, 0.5932, 0.75, 0.625, 0.625, 0.625, 0.625, 0.625, 0.75, 0.625, 0.75, 0.5932, 0.75, 0.5932, 0.75, 0.5932, 0.75, 0.5932, 0.75, 0.5932, 0.75, 0.5932, 0.75, 0.5932, 0.75, 0.5932, 0.75, 0.5932, 0.625, 0.5932, 0.625, 0.5932, 0.75, 0.5932, 0.75, 0.5932, 0.75, 0.5932, 0.75, 0.5932, 0.625, 0.5932, 0.625, 0.5932, 0.75, 0.5932, 0.75, 0.5932, 0.625, 0.5932, 0.625, 0.5932, 0.75, 0.5932, 0.75, 0.5932, 0.625, 0.5932, 0.625, 0.5932, 0.75, 0.5932, 0.75, 0.5932, 0.625, 0.5932, 0.625, 0.5614, 0.0, 0.5614, 0.125, 0.5932, 0.125, 0.5932, 0.0, 0.4583, 0.0, 0.4583, 0.125, 0.5099, 0.125, 0.5099, 0.0, 0.5099, 0.0, 0.5099, 0.125, 0.5614, 0.125, 0.5614, 0.0, 0.375, 0.0, 0.375, 0.125, 0.4583, 0.125, 0.4583, 0.0, 0.5932, 0.0, 0.5932, 0.125, 0.625, 0.125, 0.625, 0.0])
me_cube.materials.append(mat_metal)
me_cube.materials.append(mat_wood)
me_cube.update()
me_cylinder_001 = bpy.data.meshes.new('Cylinder.001')
me_cylinder_001.from_pydata([(0.0, 1.0, -1.0), (0.5, 0.866, -1.0), (0.866, 0.5, -1.0), (1.0, 0.0, -1.0), (0.866, -0.5, -1.0), (0.5, -0.866, -1.0), (0.0, -1.0, -1.0), (-0.5, -0.866, -1.0), (-0.866, -0.5, -1.0), (-1.0, 0.0, -1.0), (-0.866, 0.5, -1.0), (-0.5, 0.866, -1.0), (1.993e-06, 0.9129, 11.93), (1.98e-06, 1.0, 11.84), (0.4565, 0.7906, 11.93), (0.5, 0.866, 11.84), (0.7906, 0.4565, 11.93), (0.866, 0.5, 11.84), (0.9129, 0.0, 11.93), (1.0, 0.0, 11.84), (0.7906, -0.4565, 11.93), (0.866, -0.5, 11.84), (0.4565, -0.7906, 11.93), (0.5, -0.866, 11.84), (1.997e-06, -0.9129, 11.93), (1.98e-06, -1.0, 11.84), (-0.4564, -0.7906, 11.93), (-0.5, -0.866, 11.84), (-0.7906, -0.4565, 11.93), (-0.866, -0.5, 11.84), (-0.9129, 0.0, 11.93), (-1.0, 0.0, 11.84), (-0.7906, 0.4565, 11.93), (-0.866, 0.5, 11.84), (-0.4564, 0.7906, 11.93), (-0.5, 0.866, 11.84)], [], [(11, 35, 13, 0), (2, 17, 19, 3), (3, 19, 21, 4), (4, 21, 23, 5), (5, 23, 25, 6), (6, 25, 27, 7), (7, 27, 29, 8), (8, 29, 31, 9), (9, 31, 33, 10), (10, 33, 35, 11), (0, 13, 15, 1), (1, 15, 17, 2), (0, 1, 2, 3, 4, 5, 6, 7, 8, 9, 10, 11), (15, 13, 12, 14), (17, 15, 14, 16), (19, 17, 16, 18), (21, 19, 18, 20), (23, 21, 20, 22), (25, 23, 22, 24), (27, 25, 24, 26), (29, 27, 26, 28), (31, 29, 28, 30), (33, 31, 30, 32), (35, 33, 32, 34), (13, 35, 34, 12), (14, 12, 34, 32, 30, 28, 26, 24, 22, 20, 18, 16)])
_uv = me_cylinder_001.uv_layers.new(name='UVMap')
_uv.uv.foreach_set('vector', [0.08333, 0.5, 0.08333, 0.9967, 7.451e-08, 0.9967, 7.451e-08, 0.5, 0.8333, 0.5, 0.8333, 0.9967, 0.75, 0.9967, 0.75, 0.5, 0.75, 0.5, 0.75, 0.9967, 0.6667, 0.9967, 0.6667, 0.5, 0.6667, 0.5, 0.6667, 0.9967, 0.5833, 0.9967, 0.5833, 0.5, 0.5833, 0.5, 0.5833, 0.9967, 0.5, 0.9967, 0.5, 0.5, 0.5, 0.5, 0.5, 0.9967, 0.4167, 0.9967, 0.4167, 0.5, 0.4167, 0.5, 0.4167, 0.9967, 0.3333, 0.9967, 0.3333, 0.5, 0.3333, 0.5, 0.3333, 0.9967, 0.25, 0.9967, 0.25, 0.5, 0.25, 0.5, 0.25, 0.9967, 0.1667, 0.9967, 0.1667, 0.5, 0.1667, 0.5, 0.1667, 0.9967, 0.08333, 0.9967, 0.08333, 0.5, 1.0, 0.5, 1.0, 0.9967, 0.9167, 0.9967, 0.9167, 0.5, 0.9167, 0.5, 0.9167, 0.9967, 0.8333, 0.9967, 0.8333, 0.5, 0.75, 0.49, 0.87, 0.4578, 0.9578, 0.37, 0.99, 0.25, 0.9578, 0.13, 0.87, 0.04215, 0.75, 0.01, 0.63, 0.04215, 0.5422, 0.13, 0.51, 0.25, 0.5422, 0.37, 0.63, 0.4578, 0.37, 0.4578, 0.25, 0.49, 0.25, 0.4691, 0.3595, 0.4397, 0.4578, 0.37, 0.37, 0.4578, 0.3595, 0.4397, 0.4397, 0.3595, 0.49, 0.25, 0.4578, 0.37, 0.4397, 0.3595, 0.4691, 0.25, 0.4578, 0.13, 0.49, 0.25, 0.4691, 0.25, 0.4397, 0.1405, 0.37, 0.04215, 0.4578, 0.13, 0.4397, 0.1405, 0.3595, 0.06026, 0.25, 0.01, 0.37, 0.04215, 0.3595, 0.06026, 0.25, 0.0309, 0.13, 0.04215, 0.25, 0.01, 0.25, 0.0309, 0.1405, 0.06026, 0.04215, 0.13, 0.13, 0.04215, 0.1405, 0.06026, 0.06026, 0.1405, 0.01, 0.25, 0.04215, 0.13, 0.06026, 0.1405, 0.0309, 0.25, 0.04215, 0.37, 0.01, 0.25, 0.0309, 0.25, 0.06026, 0.3595, 0.13, 0.4578, 0.04215, 0.37, 0.06026, 0.3595, 0.1405, 0.4397, 0.25, 0.49, 0.13, 0.4578, 0.1405, 0.4397, 0.25, 0.4691, 0.3595, 0.4397, 0.25, 0.4691, 0.1405, 0.4397, 0.06026, 0.3595, 0.0309, 0.25, 0.06026, 0.1405, 0.1405, 0.06026, 0.25, 0.0309, 0.3595, 0.06026, 0.4397, 0.1405, 0.4691, 0.25, 0.4397, 0.3595])
me_cylinder_001.materials.append(mat_metal)
me_cylinder_001.materials.append(mat_wood)
me_cylinder_001.update()
me_cube_004 = bpy.data.meshes.new('Cube.004')
me_cube_004.from_pydata([(-1.0, -1.0, -1.0), (-1.0, -1.0, 1.0), (-1.0, 1.0, -1.0), (-1.0, 1.0, 1.0), (1.0, -1.0, -1.0), (1.0, -1.0, 1.0), (1.0, 1.0, -1.0), (1.0, 1.0, 1.0)], [], [(0, 1, 3, 2), (2, 3, 7, 6), (6, 7, 5, 4), (4, 5, 1, 0), (2, 6, 4, 0), (7, 3, 1, 5)])
_uv = me_cube_004.uv_layers.new(name='UVMap')
_uv.uv.foreach_set('vector', [0.375, 0.0, 0.625, 0.0, 0.625, 0.25, 0.375, 0.25, 0.375, 0.25, 0.625, 0.25, 0.625, 0.5, 0.375, 0.5, 0.375, 0.5, 0.625, 0.5, 0.625, 0.75, 0.375, 0.75, 0.375, 0.75, 0.625, 0.75, 0.625, 1.0, 0.375, 1.0, 0.125, 0.5, 0.375, 0.5, 0.375, 0.75, 0.125, 0.75, 0.625, 0.5, 0.875, 0.5, 0.875, 0.75, 0.625, 0.75])
me_cube_004.materials.append(mat_metal)
me_cube_004.materials.append(mat_wood)
me_cube_004.update()
me_cube_002 = bpy.data.meshes.new('Cube.002')
me_cube_002.from_pydata([(-0.9414, -0.2577, 5.838), (-0.8511, -0.2577, 5.838), (-0.9414, 0.2382, 5.838), (-0.8511, 0.2382, 5.838), (0.9165, -0.2577, 7.038), (0.8174, -0.2577, 7.038), (0.9165, 0.2382, 7.038), (0.8174, 0.2382, 7.038), (0.7503, 0.2382, 2.41), (0.5257, 0.2382, -1.0), (-0.3973, 0.2382, -1.0), (-0.7441, 0.2382, 0.9651), (-0.7441, 0.2382, 2.965), (-0.3973, 0.2382, 1.0), (0.5257, 0.2382, 1.0), (0.7503, 0.2382, 4.41), (-0.7441, -0.2577, 0.9651), (-0.3973, -0.2577, -1.0), (0.5257, -0.2577, -1.0), (0.7503, -0.2577, 2.41), (0.7503, -0.2577, 4.41), (0.5257, -0.2577, 1.0), (-0.3973, -0.2577, 1.0), (-0.7441, -0.2577, 2.965), (0.8265, 0.2382, 8.682), (0.8105, 0.2391, 11.5), (0.9558, 0.2391, 11.5), (0.9361, 0.2382, 8.682), (0.8105, -0.2568, 11.5), (0.8265, -0.2577, 8.682), (0.9361, -0.2577, 8.682), (0.9558, -0.2568, 11.5), (-0.8868, -0.2577, 9.135), (-0.9772, 0.2382, 9.135), (-0.8251, -0.2577, 13.15), (-0.8868, 0.2382, 9.135), (-0.9772, -0.2577, 9.135), (-0.8251, 0.2382, 13.15), (-0.9154, 0.2382, 13.15), (-0.9154, -0.2577, 13.15), (-0.4488, -0.2577, 17.05), (-0.4488, 0.2382, 17.05), (-0.9317, 0.2382, 17.05), (-0.9317, -0.2577, 17.05), (1.402, 0.2391, 17.05), (1.402, -0.2568, 17.05), (0.5858, 0.2391, 17.05), (0.5858, -0.2568, 17.05), (0.6876, 0.2391, 14.53), (1.101, -0.2568, 14.55), (1.1, 0.2391, 14.53)], [], [(3, 2, 33, 35), (8, 15, 7, 6), (16, 23, 1, 0), (8, 6, 4, 19), (12, 3, 1, 23), (15, 14, 21, 20), (14, 13, 22, 21), (13, 12, 23, 22), (2, 11, 16, 0), (11, 10, 17, 16), (10, 9, 18, 17), (9, 8, 19, 18), (4, 5, 20, 19), (19, 20, 21, 18), (18, 21, 22, 17), (17, 22, 23, 16), (2, 3, 12, 11), (11, 12, 13, 10), (10, 13, 14, 9), (9, 14, 15, 8), (6, 7, 24, 27), (27, 26, 31, 30), (25, 24, 29, 28), (25, 26, 27, 24), (28, 29, 30, 31), (28, 31, 49, 45, 47), (33, 36, 39, 38), (15, 20, 5, 7), (7, 5, 29, 24), (5, 4, 30, 29), (4, 6, 27, 30), (0, 1, 32, 36), (1, 3, 35, 32), (2, 0, 36, 33), (34, 37, 41, 40), (35, 33, 38, 37), (36, 32, 34, 39), (32, 35, 37, 34), (43, 40, 41, 42), (38, 39, 43, 42), (37, 38, 42, 41), (39, 34, 40, 43), (45, 44, 46, 47), (31, 26, 50, 49), (26, 25, 48, 50), (25, 28, 47, 46, 48), (49, 50, 44, 45), (50, 48, 46, 44)])
_uv = me_cube_002.uv_layers.new(name='UVMap')
_uv.uv.foreach_set('vector', [0.5834, 0.25, 0.375, 0.25, 0.375, 0.25, 0.5834, 0.25, 0.375, 0.45, 0.625, 0.45, 0.625, 0.5, 0.375, 0.5, 0.375, 0.95, 0.625, 0.95, 0.5834, 1.0, 0.375, 1.0, 0.325, 0.5, 0.375, 0.5, 0.375, 0.75, 0.325, 0.75, 0.825, 0.5, 0.875, 0.5, 0.875, 0.75, 0.825, 0.75, 0.675, 0.5, 0.725, 0.5, 0.725, 0.75, 0.675, 0.75, 0.725, 0.5, 0.775, 0.5, 0.775, 0.75, 0.725, 0.75, 0.775, 0.5, 0.825, 0.5, 0.825, 0.75, 0.775, 0.75, 0.125, 0.5, 0.175, 0.5, 0.175, 0.75, 0.125, 0.75, 0.175, 0.5, 0.225, 0.5, 0.225, 0.75, 0.175, 0.75, 0.225, 0.5, 0.275, 0.5, 0.275, 0.75, 0.225, 0.75, 0.275, 0.5, 0.325, 0.5, 0.325, 0.75, 0.275, 0.75, 0.375, 0.75, 0.625, 0.75, 0.625, 0.8, 0.375, 0.8, 0.375, 0.8, 0.625, 0.8, 0.625, 0.85, 0.375, 0.85, 0.375, 0.85, 0.625, 0.85, 0.625, 0.9, 0.375, 0.9, 0.375, 0.9, 0.625, 0.9, 0.625, 0.95, 0.375, 0.95, 0.375, 0.25, 0.5834, 0.25, 0.625, 0.3, 0.375, 0.3, 0.375, 0.3, 0.625, 0.3, 0.625, 0.35, 0.375, 0.35, 0.375, 0.35, 0.625, 0.35, 0.625, 0.4, 0.375, 0.4, 0.375, 0.4, 0.625, 0.4, 0.625, 0.45, 0.375, 0.45, 0.375, 0.5, 0.625, 0.5, 0.625, 0.5, 0.375, 0.5, 0.725, 0.5, 0.775, 0.5, 0.775, 0.75, 0.725, 0.75, 0.225, 0.5, 0.275, 0.5, 0.275, 0.75, 0.225, 0.75, 0.375, 0.35, 0.625, 0.35, 0.625, 0.4, 0.375, 0.4, 0.225, 0.75, 0.275, 0.75, 0.725, 0.75, 0.775, 0.75, 0.225, 0.75, 0.775, 0.75, 0.775, 0.75, 0.775, 0.75, 0.225, 0.75, 0.125, 0.5, 0.125, 0.75, 0.125, 0.75, 0.125, 0.5, 0.675, 0.5, 0.675, 0.75, 0.625, 0.75, 0.0, 0.0, 0.0, 0.0, 0.0, 0.0, 0.0, 0.0, 0.0, 0.0, 0.625, 0.75, 0.375, 0.75, 0.375, 0.75, 0.625, 0.75, 0.375, 0.75, 0.375, 0.5, 0.375, 0.5, 0.375, 0.75, 0.375, 1.0, 0.5834, 1.0, 0.5834, 1.0, 0.375, 1.0, 0.875, 0.75, 0.875, 0.5, 0.875, 0.5, 0.875, 0.75, 0.125, 0.5, 0.125, 0.75, 0.125, 0.75, 0.125, 0.5, 0.875, 0.75, 0.875, 0.5, 0.875, 0.5, 0.875, 0.75, 0.5834, 0.25, 0.375, 0.25, 0.375, 0.25, 0.5834, 0.25, 0.375, 1.0, 0.5834, 1.0, 0.5834, 1.0, 0.375, 1.0, 0.875, 0.75, 0.875, 0.5, 0.875, 0.5, 0.875, 0.75, 0.375, 0.0, 0.5834, 0.0, 0.5834, 0.25, 0.375, 0.25, 0.125, 0.5, 0.125, 0.75, 0.125, 0.75, 0.125, 0.5, 0.5834, 0.25, 0.375, 0.25, 0.375, 0.25, 0.5834, 0.25, 0.375, 1.0, 0.5834, 1.0, 0.5834, 1.0, 0.375, 1.0, 0.775, 0.75, 0.625, 0.35, 0.225, 0.5, 0.225, 0.75, 0.775, 0.75, 0.775, 0.5, 0.775, 0.5, 0.775, 0.75, 0.625, 0.35, 0.375, 0.35, 0.375, 0.35, 0.625, 0.35, 0.225, 0.5, 0.225, 0.75, 0.225, 0.75, 0.225, 0.5, 0.225, 0.5, 0.775, 0.75, 0.775, 0.5, 0.775, 0.5, 0.775, 0.75, 0.625, 0.35, 0.375, 0.35, 0.375, 0.35, 0.625, 0.35])
me_cube_002.materials.append(mat_metal)
me_cube_002.materials.append(mat_wood)
me_cube_002.update()
me_cube_003 = bpy.data.meshes.new('Cube.003')
me_cube_003.from_pydata([(-0.07815, -1.0, -0.9221), (-3.041, -1.0, 1.0), (-0.07815, 1.0, -0.9221), (-3.041, 1.0, 1.0), (1.0, -1.0, -0.9221), (0.8284, -1.0, 1.0), (1.0, 1.0, -0.9221), (0.8284, 1.0, 1.0), (3.609, -1.0, -0.5), (4.18, -1.0, 0.0), (2.401, -1.0, 0.5), (2.401, 1.0, 0.5), (4.18, 1.0, 0.0), (3.609, 1.0, -0.5), (4.973, 1.0, 0.5), (6.255, 1.0, 0.0), (5.056, 1.0, -0.5), (4.973, -1.0, 0.5), (6.255, -1.0, 0.0), (5.056, -1.0, -0.5)], [], [(10, 1, 3, 11), (11, 3, 7, 14), (14, 7, 5, 17), (17, 5, 1, 10), (2, 6, 4, 0), (7, 3, 1, 5), (4, 19, 8, 0), (19, 18, 9, 8), (18, 17, 10, 9), (6, 16, 19, 4), (16, 15, 18, 19), (15, 14, 17, 18), (2, 13, 16, 6), (13, 12, 15, 16), (12, 11, 14, 15), (0, 8, 13, 2), (8, 9, 12, 13), (9, 10, 11, 12)])
_uv = me_cube_003.uv_layers.new(name='UVMap')
_uv.uv.foreach_set('vector', [0.5625, 0.0, 0.625, 0.0, 0.625, 0.25, 0.5625, 0.25, 0.5625, 0.25, 0.625, 0.25, 0.625, 0.5, 0.5625, 0.5, 0.5625, 0.5, 0.625, 0.5, 0.625, 0.75, 0.5625, 0.75, 0.5625, 0.75, 0.625, 0.75, 0.625, 1.0, 0.5625, 1.0, 0.125, 0.5, 0.375, 0.5, 0.375, 0.75, 0.125, 0.75, 0.625, 0.5, 0.875, 0.5, 0.875, 0.75, 0.625, 0.75, 0.375, 0.75, 0.4375, 0.75, 0.4375, 1.0, 0.375, 1.0, 0.4375, 0.75, 0.5, 0.75, 0.5, 1.0, 0.4375, 1.0, 0.5, 0.75, 0.5625, 0.75, 0.5625, 1.0, 0.5, 1.0, 0.375, 0.5, 0.4375, 0.5, 0.4375, 0.75, 0.375, 0.75, 0.4375, 0.5, 0.5, 0.5, 0.5, 0.75, 0.4375, 0.75, 0.5, 0.5, 0.5625, 0.5, 0.5625, 0.75, 0.5, 0.75, 0.375, 0.25, 0.4375, 0.25, 0.4375, 0.5, 0.375, 0.5, 0.4375, 0.25, 0.5, 0.25, 0.5, 0.5, 0.4375, 0.5, 0.5, 0.25, 0.5625, 0.25, 0.5625, 0.5, 0.5, 0.5, 0.375, 0.0, 0.4375, 0.0, 0.4375, 0.25, 0.375, 0.25, 0.4375, 0.0, 0.5, 0.0, 0.5, 0.25, 0.4375, 0.25, 0.5, 0.0, 0.5625, 0.0, 0.5625, 0.25, 0.5, 0.25])
me_cube_003.materials.append(mat_metal)
me_cube_003.materials.append(mat_wood)
me_cube_003.update()
me_cylinder_003 = bpy.data.meshes.new('Cylinder.003')
me_cylinder_003.from_pydata([(0.0, 1.0, -1.0), (0.0, 1.0, 1.0), (0.5, 0.866, -1.0), (0.5, 0.866, 1.0), (0.866, 0.5, -1.0), (0.866, 0.5, 1.0), (1.0, 0.0, -1.0), (1.0, 0.0, 1.0), (0.866, -0.5, -1.0), (0.866, -0.5, 1.0), (0.5, -0.866, -1.0), (0.5, -0.866, 1.0), (0.0, -1.0, -1.0), (0.0, -1.0, 1.0), (-0.5, -0.866, -1.0), (-0.5, -0.866, 1.0), (-0.866, -0.5, -1.0), (-0.866, -0.5, 1.0), (-1.0, 0.0, -1.0), (-1.0, 0.0, 1.0), (-0.866, 0.5, -1.0), (-0.866, 0.5, 1.0), (-0.5, 0.866, -1.0), (-0.5, 0.866, 1.0), (0.0, 1.0, -0.5254), (0.5, 0.866, -0.5254), (0.866, 0.5, -0.5254), (1.0, 0.0, -0.5254), (0.866, -0.5, -0.5254), (0.5, -0.866, -0.5254), (0.0, -1.0, -0.5254), (-0.5, -0.866, -0.5254), (-0.866, -0.5, -0.5254), (-1.0, 0.0, -0.5254), (-0.866, 0.5, -0.5254), (-0.5, 0.866, -0.5254)], [], [(24, 1, 3, 25), (25, 3, 5, 26), (26, 5, 7, 27), (27, 7, 9, 28), (28, 9, 11, 29), (29, 11, 13, 30), (30, 13, 15, 31), (31, 15, 17, 32), (32, 17, 19, 33), (33, 19, 21, 34), (3, 1, 23, 21, 19, 17, 15, 13, 11, 9, 7, 5), (34, 21, 23, 35), (35, 23, 1, 24), (0, 2, 4, 6, 8, 10, 12, 14, 16, 18, 20, 22), (22, 35, 24, 0), (20, 34, 35, 22), (18, 33, 34, 20), (16, 32, 33, 18), (14, 31, 32, 16), (12, 30, 31, 14), (10, 29, 30, 12), (8, 28, 29, 10), (6, 27, 28, 8), (4, 26, 27, 6), (2, 25, 26, 4), (0, 24, 25, 2)])
me_cylinder_003.polygons.foreach_set('material_index', [2, 2, 2, 2, 2, 2, 2, 2, 2, 2, 2, 2, 2, 3, 3, 3, 3, 3, 3, 3, 3, 3, 3, 3, 3, 3])
_uv = me_cylinder_003.uv_layers.new(name='UVMap')
_uv.uv.foreach_set('vector', [1.0, 0.6186, 1.0, 1.0, 0.9167, 1.0, 0.9167, 0.6186, 0.9167, 0.6186, 0.9167, 1.0, 0.8333, 1.0, 0.8333, 0.6186, 0.8333, 0.6186, 0.8333, 1.0, 0.75, 1.0, 0.75, 0.6186, 0.75, 0.6186, 0.75, 1.0, 0.6667, 1.0, 0.6667, 0.6186, 0.6667, 0.6186, 0.6667, 1.0, 0.5833, 1.0, 0.5833, 0.6186, 0.5833, 0.6186, 0.5833, 1.0, 0.5, 1.0, 0.5, 0.6186, 0.5, 0.6186, 0.5, 1.0, 0.4167, 1.0, 0.4167, 0.6186, 0.4167, 0.6186, 0.4167, 1.0, 0.3333, 1.0, 0.3333, 0.6186, 0.3333, 0.6186, 0.3333, 1.0, 0.25, 1.0, 0.25, 0.6186, 0.25, 0.6186, 0.25, 1.0, 0.1667, 1.0, 0.1667, 0.6186, 0.37, 0.4578, 0.25, 0.49, 0.13, 0.4578, 0.04215, 0.37, 0.01, 0.25, 0.04215, 0.13, 0.13, 0.04215, 0.25, 0.01, 0.37, 0.04215, 0.4578, 0.13, 0.49, 0.25, 0.4578, 0.37, 0.1667, 0.6186, 0.1667, 1.0, 0.08333, 1.0, 0.08333, 0.6186, 0.08333, 0.6186, 0.08333, 1.0, 7.451e-08, 1.0, 7.451e-08, 0.6186, 0.75, 0.49, 0.87, 0.4578, 0.9578, 0.37, 0.99, 0.25, 0.9578, 0.13, 0.87, 0.04215, 0.75, 0.01, 0.63, 0.04215, 0.5422, 0.13, 0.51, 0.25, 0.5422, 0.37, 0.63, 0.4578, 0.08333, 0.5, 0.08333, 0.6186, 7.451e-08, 0.6186, 7.451e-08, 0.5, 0.1667, 0.5, 0.1667, 0.6186, 0.08333, 0.6186, 0.08333, 0.5, 0.25, 0.5, 0.25, 0.6186, 0.1667, 0.6186, 0.1667, 0.5, 0.3333, 0.5, 0.3333, 0.6186, 0.25, 0.6186, 0.25, 0.5, 0.4167, 0.5, 0.4167, 0.6186, 0.3333, 0.6186, 0.3333, 0.5, 0.5, 0.5, 0.5, 0.6186, 0.4167, 0.6186, 0.4167, 0.5, 0.5833, 0.5, 0.5833, 0.6186, 0.5, 0.6186, 0.5, 0.5, 0.6667, 0.5, 0.6667, 0.6186, 0.5833, 0.6186, 0.5833, 0.5, 0.75, 0.5, 0.75, 0.6186, 0.6667, 0.6186, 0.6667, 0.5, 0.8333, 0.5, 0.8333, 0.6186, 0.75, 0.6186, 0.75, 0.5, 0.9167, 0.5, 0.9167, 0.6186, 0.8333, 0.6186, 0.8333, 0.5, 1.0, 0.5, 1.0, 0.6186, 0.9167, 0.6186, 0.9167, 0.5])
me_cylinder_003.materials.append(mat_metal)
me_cylinder_003.materials.append(mat_wood)
me_cylinder_003.materials.append(mat_shell_red)
me_cylinder_003.materials.append(mat_shell_brass)
me_cylinder_003.update()

# ---- objects
ob_light = bpy.data.objects.new('Light', light_light)
ob_camera = bpy.data.objects.new('Camera', cam_camera)
ob_photo_ref = bpy.data.objects.new('photo_ref', None)
ob_stock = bpy.data.objects.new('Stock', me_cube_001)
ob_pump = bpy.data.objects.new('Pump', me_cylinder_002)
ob_barrel = bpy.data.objects.new('Barrel', me_cylinder)
ob_bayonet_holder = bpy.data.objects.new('Bayonet Holder', me_cube)
ob_tube = bpy.data.objects.new('Tube', me_cylinder_001)
ob_wall_between = bpy.data.objects.new('Wall between', me_cube_004)
ob_trigger_guard = bpy.data.objects.new('Trigger guard', me_cube_002)
ob_trigger = bpy.data.objects.new('Trigger', me_cube_003)
ob_cylinder = bpy.data.objects.new('Cylinder', me_cylinder_003)

# ---- transforms, parenting, visibility, modifiers, constraints
ob_light.location = (4.076, -2.388, 5.904)
ob_light.rotation_euler = (0.6503, 0.05522, 1.866)
ob_light.lock_rotations_4d = False
ob_light.empty_display_type = 'ARROWS'
ob_light.color = (0.0, 0.0, 0.0, 0.0)
ob_light.lineart.crease_threshold = 0.0
ob_camera.location = (7.359, -6.926, 4.958)
ob_camera.rotation_euler = (1.109, 0.0, 0.8149)
ob_camera.lock_rotations_4d = False
ob_camera.empty_display_type = 'ARROWS'
ob_camera.color = (0.0, 0.0, 0.0, 0.0)
ob_camera.display_type = 'WIRE'
ob_camera.lineart.crease_threshold = 0.0
ob_photo_ref.location = (0.0, 2.022, 1.67)
ob_photo_ref.rotation_euler = (1.571, -0.0, 0.0)
ob_photo_ref.empty_display_type = 'IMAGE'
ob_photo_ref.empty_display_size = 5.0
ob_stock.location = (-0.4238, 0.0, 1.657)
ob_stock.scale = (-0.4612, -0.08297, -0.1424)
ob_pump.location = (0.983, -2.118e-07, 1.576)
ob_pump.rotation_euler = (-1.344e-07, 1.571, 0.0)
ob_pump.scale = (0.09213, 0.09213, 0.4213)
ob_barrel.location = (0.1986, -2.307e-07, 1.719)
ob_barrel.rotation_euler = (-0.0, 1.571, 0.0)
ob_barrel.scale = (0.06734, 0.06734, 0.1627)
ob_bayonet_holder.location = (2.04, -2.092e-07, 1.557)
ob_bayonet_holder.scale = (0.1057, 0.1057, 0.1057)
ob_tube.location = (0.1812, -2.105e-07, 1.581)
ob_tube.rotation_euler = (-0.0, 1.571, 0.0)
ob_tube.scale = (0.06089, 0.06089, 0.1471)
ob_wall_between.location = (0.324, -1.721e-07, 1.645)
ob_wall_between.scale = (-0.3171, -0.01342, -0.02786)
ob_trigger_guard.location = (-0.6654, -1.61e-07, 1.392)
ob_trigger_guard.scale = (0.1339, 0.1339, 0.007258)
ob_trigger.location = (-0.6971, -1.238e-08, 1.465)
ob_trigger.rotation_euler = (0.0, -0.3431, 0.0)
ob_trigger.scale = (-0.003959, 0.01319, 0.0562)
ob_cylinder.location = (-0.2719, -0.06079, 1.874)
ob_cylinder.rotation_euler = (-0.0, 1.571, 0.0)
ob_cylinder.scale = (0.04017, 0.04017, 0.1097)

# ---- collection membership
col_collection.objects.link(ob_light)
col_collection.objects.link(ob_camera)
col_reference.objects.link(ob_photo_ref)
col_stock.objects.link(ob_stock)
col_pump.objects.link(ob_pump)
col_barrel.objects.link(ob_barrel)
col_barrel.objects.link(ob_bayonet_holder)
col_tube.objects.link(ob_tube)
col_tube.objects.link(ob_wall_between)
col_trigger.objects.link(ob_trigger_guard)
col_trigger.objects.link(ob_trigger)
col_shell.objects.link(ob_cylinder)

# ---- scene / render settings (as saved in the file)
scene.camera = ob_camera
scene.frame_start = 1; scene.frame_end = 250; scene.frame_set(1)
scene.render.engine = 'BLENDER_EEVEE_NEXT'
bpy.context.view_layer.update()
